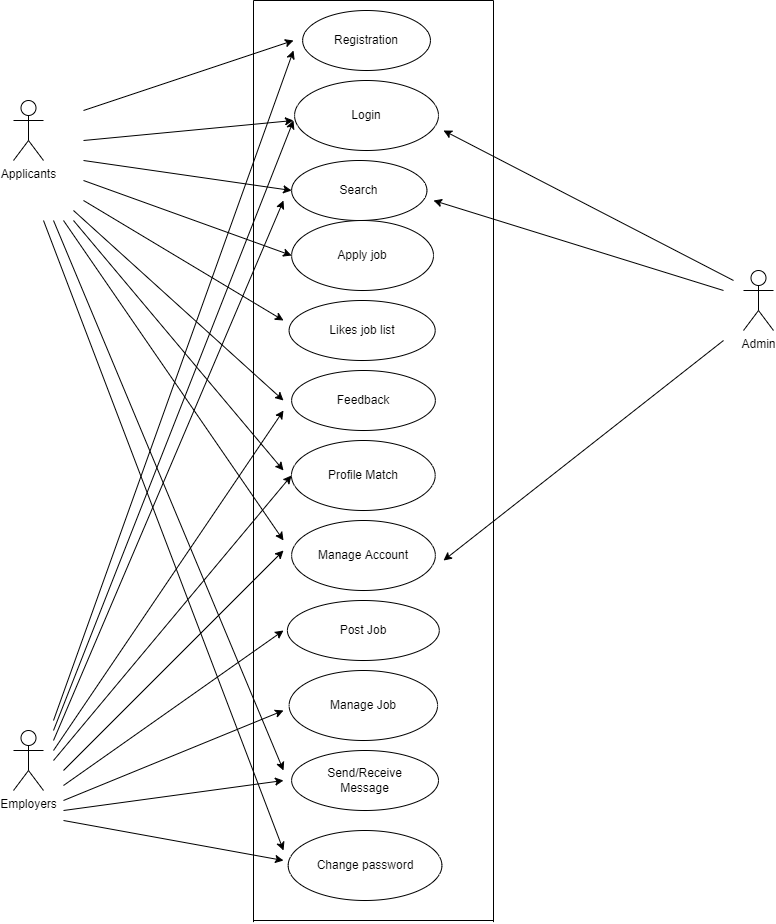

The diagram above was exported from draw.io. Its source (the exported page's mxGraphModel, read from the mxfile embedded in the PNG):
<mxGraphModel dx="1038" dy="521" grid="1" gridSize="10" guides="1" tooltips="1" connect="1" arrows="1" fold="1" page="1" pageScale="1" pageWidth="827" pageHeight="1169" math="0" shadow="0">
  <root>
    <mxCell id="0" />
    <mxCell id="1" parent="0" />
    <mxCell id="uzuIUHtmmbSr4px29OEG-2" value="Registration" style="ellipse;whiteSpace=wrap;html=1;fontStyle=0;fontFamily=Helvetica;" parent="1" vertex="1">
      <mxGeometry x="329.13" y="50" width="127.81" height="60" as="geometry" />
    </mxCell>
    <mxCell id="uzuIUHtmmbSr4px29OEG-3" value="Login" style="ellipse;whiteSpace=wrap;html=1;" parent="1" vertex="1">
      <mxGeometry x="321.08" y="120" width="143.91" height="70" as="geometry" />
    </mxCell>
    <mxCell id="uzuIUHtmmbSr4px29OEG-4" value="Search" style="ellipse;whiteSpace=wrap;html=1;" parent="1" vertex="1">
      <mxGeometry x="318.12" y="200" width="135.32" height="60" as="geometry" />
    </mxCell>
    <mxCell id="uzuIUHtmmbSr4px29OEG-5" value="Apply job" style="ellipse;whiteSpace=wrap;html=1;" parent="1" vertex="1">
      <mxGeometry x="318.12" y="260" width="141.88" height="70" as="geometry" />
    </mxCell>
    <mxCell id="uzuIUHtmmbSr4px29OEG-6" value="Likes job list" style="ellipse;whiteSpace=wrap;html=1;" parent="1" vertex="1">
      <mxGeometry x="315.6" y="340" width="146.1" height="60" as="geometry" />
    </mxCell>
    <mxCell id="uzuIUHtmmbSr4px29OEG-7" value="Feedback" style="ellipse;whiteSpace=wrap;html=1;" parent="1" vertex="1">
      <mxGeometry x="318.12" y="410" width="143.74" height="60" as="geometry" />
    </mxCell>
    <mxCell id="uzuIUHtmmbSr4px29OEG-8" value="Profile Match" style="ellipse;whiteSpace=wrap;html=1;" parent="1" vertex="1">
      <mxGeometry x="317.96000000000004" y="480" width="143.74" height="70" as="geometry" />
    </mxCell>
    <mxCell id="uzuIUHtmmbSr4px29OEG-9" value="Manage Account" style="ellipse;whiteSpace=wrap;html=1;" parent="1" vertex="1">
      <mxGeometry x="318.12" y="560" width="143.75" height="70" as="geometry" />
    </mxCell>
    <mxCell id="uzuIUHtmmbSr4px29OEG-10" value="Post Job" style="ellipse;whiteSpace=wrap;html=1;" parent="1" vertex="1">
      <mxGeometry x="313.9" y="640" width="151.87" height="60" as="geometry" />
    </mxCell>
    <mxCell id="uzuIUHtmmbSr4px29OEG-11" value="Manage Job" style="ellipse;whiteSpace=wrap;html=1;" parent="1" vertex="1">
      <mxGeometry x="315.62" y="710" width="148.44" height="70" as="geometry" />
    </mxCell>
    <mxCell id="uzuIUHtmmbSr4px29OEG-12" value="Send/Receive&lt;br&gt;Message" style="ellipse;whiteSpace=wrap;html=1;" parent="1" vertex="1">
      <mxGeometry x="318.12" y="790" width="146.87" height="60" as="geometry" />
    </mxCell>
    <mxCell id="uzuIUHtmmbSr4px29OEG-13" value="Change password" style="ellipse;whiteSpace=wrap;html=1;" parent="1" vertex="1">
      <mxGeometry x="314.68" y="870" width="153.74" height="70" as="geometry" />
    </mxCell>
    <mxCell id="uzuIUHtmmbSr4px29OEG-14" value="Applicants" style="shape=umlActor;verticalLabelPosition=bottom;verticalAlign=top;html=1;fontFamily=Helvetica;" parent="1" vertex="1">
      <mxGeometry x="40" y="140" width="30" height="60" as="geometry" />
    </mxCell>
    <mxCell id="uzuIUHtmmbSr4px29OEG-15" value="Admin" style="shape=umlActor;verticalLabelPosition=bottom;verticalAlign=top;html=1;fontFamily=Helvetica;" parent="1" vertex="1">
      <mxGeometry x="770" y="310" width="30" height="60" as="geometry" />
    </mxCell>
    <mxCell id="uzuIUHtmmbSr4px29OEG-16" value="Employers" style="shape=umlActor;verticalLabelPosition=bottom;verticalAlign=top;html=1;fontFamily=Helvetica;" parent="1" vertex="1">
      <mxGeometry x="40" y="770" width="30" height="60" as="geometry" />
    </mxCell>
    <mxCell id="uzuIUHtmmbSr4px29OEG-25" value="" style="endArrow=classic;html=1;rounded=0;fontFamily=Helvetica;" parent="1" edge="1">
      <mxGeometry width="50" height="50" relative="1" as="geometry">
        <mxPoint x="110" y="150" as="sourcePoint" />
        <mxPoint x="320" y="80" as="targetPoint" />
      </mxGeometry>
    </mxCell>
    <mxCell id="uzuIUHtmmbSr4px29OEG-26" value="" style="endArrow=classic;html=1;rounded=0;fontFamily=Helvetica;entryX=0;entryY=0.5;entryDx=0;entryDy=0;" parent="1" target="uzuIUHtmmbSr4px29OEG-4" edge="1">
      <mxGeometry width="50" height="50" relative="1" as="geometry">
        <mxPoint x="110" y="200" as="sourcePoint" />
        <mxPoint x="310" y="220" as="targetPoint" />
      </mxGeometry>
    </mxCell>
    <mxCell id="uzuIUHtmmbSr4px29OEG-27" value="" style="endArrow=classic;html=1;rounded=0;fontFamily=Helvetica;" parent="1" edge="1">
      <mxGeometry width="50" height="50" relative="1" as="geometry">
        <mxPoint x="110" y="180" as="sourcePoint" />
        <mxPoint x="320" y="160" as="targetPoint" />
      </mxGeometry>
    </mxCell>
    <mxCell id="uzuIUHtmmbSr4px29OEG-28" value="" style="endArrow=classic;html=1;rounded=0;fontFamily=Helvetica;entryX=0;entryY=0.5;entryDx=0;entryDy=0;" parent="1" target="uzuIUHtmmbSr4px29OEG-5" edge="1">
      <mxGeometry width="50" height="50" relative="1" as="geometry">
        <mxPoint x="110" y="220" as="sourcePoint" />
        <mxPoint x="300" y="280" as="targetPoint" />
      </mxGeometry>
    </mxCell>
    <mxCell id="uzuIUHtmmbSr4px29OEG-29" value="" style="endArrow=classic;html=1;rounded=0;fontFamily=Helvetica;" parent="1" edge="1">
      <mxGeometry width="50" height="50" relative="1" as="geometry">
        <mxPoint x="110" y="240" as="sourcePoint" />
        <mxPoint x="310" y="360" as="targetPoint" />
      </mxGeometry>
    </mxCell>
    <mxCell id="uzuIUHtmmbSr4px29OEG-30" value="" style="endArrow=classic;html=1;rounded=0;fontFamily=Helvetica;" parent="1" edge="1">
      <mxGeometry width="50" height="50" relative="1" as="geometry">
        <mxPoint x="100" y="250" as="sourcePoint" />
        <mxPoint x="310" y="440" as="targetPoint" />
      </mxGeometry>
    </mxCell>
    <mxCell id="uzuIUHtmmbSr4px29OEG-31" value="" style="endArrow=classic;html=1;rounded=0;fontFamily=Helvetica;" parent="1" edge="1">
      <mxGeometry width="50" height="50" relative="1" as="geometry">
        <mxPoint x="100" y="260" as="sourcePoint" />
        <mxPoint x="310" y="510" as="targetPoint" />
      </mxGeometry>
    </mxCell>
    <mxCell id="uzuIUHtmmbSr4px29OEG-32" value="" style="endArrow=classic;html=1;rounded=0;fontFamily=Helvetica;" parent="1" edge="1">
      <mxGeometry width="50" height="50" relative="1" as="geometry">
        <mxPoint x="90" y="260" as="sourcePoint" />
        <mxPoint x="310" y="580" as="targetPoint" />
      </mxGeometry>
    </mxCell>
    <mxCell id="uzuIUHtmmbSr4px29OEG-33" value="" style="endArrow=classic;html=1;rounded=0;fontFamily=Helvetica;" parent="1" edge="1">
      <mxGeometry width="50" height="50" relative="1" as="geometry">
        <mxPoint x="80" y="260" as="sourcePoint" />
        <mxPoint x="310" y="810" as="targetPoint" />
      </mxGeometry>
    </mxCell>
    <mxCell id="uzuIUHtmmbSr4px29OEG-34" value="" style="endArrow=classic;html=1;rounded=0;fontFamily=Helvetica;" parent="1" edge="1">
      <mxGeometry width="50" height="50" relative="1" as="geometry">
        <mxPoint x="70" y="260" as="sourcePoint" />
        <mxPoint x="310" y="890" as="targetPoint" />
      </mxGeometry>
    </mxCell>
    <mxCell id="uzuIUHtmmbSr4px29OEG-35" value="" style="endArrow=classic;html=1;rounded=0;fontFamily=Helvetica;" parent="1" edge="1">
      <mxGeometry width="50" height="50" relative="1" as="geometry">
        <mxPoint x="80" y="760" as="sourcePoint" />
        <mxPoint x="320" y="90" as="targetPoint" />
      </mxGeometry>
    </mxCell>
    <mxCell id="uzuIUHtmmbSr4px29OEG-36" value="" style="endArrow=classic;html=1;rounded=0;fontFamily=Helvetica;" parent="1" edge="1">
      <mxGeometry width="50" height="50" relative="1" as="geometry">
        <mxPoint x="80" y="770" as="sourcePoint" />
        <mxPoint x="320" y="160" as="targetPoint" />
      </mxGeometry>
    </mxCell>
    <mxCell id="uzuIUHtmmbSr4px29OEG-37" value="" style="endArrow=classic;html=1;rounded=0;fontFamily=Helvetica;" parent="1" edge="1">
      <mxGeometry width="50" height="50" relative="1" as="geometry">
        <mxPoint x="80" y="780" as="sourcePoint" />
        <mxPoint x="310" y="240" as="targetPoint" />
      </mxGeometry>
    </mxCell>
    <mxCell id="uzuIUHtmmbSr4px29OEG-38" value="" style="endArrow=classic;html=1;rounded=0;fontFamily=Helvetica;" parent="1" edge="1">
      <mxGeometry width="50" height="50" relative="1" as="geometry">
        <mxPoint x="80" y="790" as="sourcePoint" />
        <mxPoint x="310" y="450" as="targetPoint" />
      </mxGeometry>
    </mxCell>
    <mxCell id="uzuIUHtmmbSr4px29OEG-39" value="" style="endArrow=classic;html=1;rounded=0;fontFamily=Helvetica;entryX=0;entryY=0.5;entryDx=0;entryDy=0;" parent="1" target="uzuIUHtmmbSr4px29OEG-8" edge="1">
      <mxGeometry width="50" height="50" relative="1" as="geometry">
        <mxPoint x="80" y="800" as="sourcePoint" />
        <mxPoint x="130" y="750" as="targetPoint" />
      </mxGeometry>
    </mxCell>
    <mxCell id="uzuIUHtmmbSr4px29OEG-40" value="" style="endArrow=classic;html=1;rounded=0;fontFamily=Helvetica;" parent="1" edge="1">
      <mxGeometry width="50" height="50" relative="1" as="geometry">
        <mxPoint x="90" y="810" as="sourcePoint" />
        <mxPoint x="310" y="590" as="targetPoint" />
      </mxGeometry>
    </mxCell>
    <mxCell id="uzuIUHtmmbSr4px29OEG-41" value="" style="endArrow=classic;html=1;rounded=0;fontFamily=Helvetica;" parent="1" edge="1">
      <mxGeometry width="50" height="50" relative="1" as="geometry">
        <mxPoint x="90" y="825" as="sourcePoint" />
        <mxPoint x="310" y="670" as="targetPoint" />
      </mxGeometry>
    </mxCell>
    <mxCell id="uzuIUHtmmbSr4px29OEG-42" value="" style="endArrow=classic;html=1;rounded=0;fontFamily=Helvetica;" parent="1" edge="1">
      <mxGeometry width="50" height="50" relative="1" as="geometry">
        <mxPoint x="90" y="840" as="sourcePoint" />
        <mxPoint x="310" y="750" as="targetPoint" />
      </mxGeometry>
    </mxCell>
    <mxCell id="uzuIUHtmmbSr4px29OEG-43" value="" style="endArrow=classic;html=1;rounded=0;fontFamily=Helvetica;" parent="1" edge="1">
      <mxGeometry width="50" height="50" relative="1" as="geometry">
        <mxPoint x="90" y="850" as="sourcePoint" />
        <mxPoint x="310" y="820" as="targetPoint" />
      </mxGeometry>
    </mxCell>
    <mxCell id="uzuIUHtmmbSr4px29OEG-44" value="" style="endArrow=classic;html=1;rounded=0;fontFamily=Helvetica;" parent="1" edge="1">
      <mxGeometry width="50" height="50" relative="1" as="geometry">
        <mxPoint x="90" y="860" as="sourcePoint" />
        <mxPoint x="310" y="900" as="targetPoint" />
      </mxGeometry>
    </mxCell>
    <mxCell id="uzuIUHtmmbSr4px29OEG-45" value="" style="endArrow=classic;html=1;rounded=0;fontFamily=Helvetica;" parent="1" edge="1">
      <mxGeometry width="50" height="50" relative="1" as="geometry">
        <mxPoint x="750" y="380" as="sourcePoint" />
        <mxPoint x="470" y="600" as="targetPoint" />
      </mxGeometry>
    </mxCell>
    <mxCell id="uzuIUHtmmbSr4px29OEG-46" value="" style="endArrow=classic;html=1;rounded=0;fontFamily=Helvetica;" parent="1" edge="1">
      <mxGeometry width="50" height="50" relative="1" as="geometry">
        <mxPoint x="750" y="330" as="sourcePoint" />
        <mxPoint x="460" y="240" as="targetPoint" />
      </mxGeometry>
    </mxCell>
    <mxCell id="uzuIUHtmmbSr4px29OEG-47" value="" style="endArrow=classic;html=1;rounded=0;fontFamily=Helvetica;" parent="1" edge="1">
      <mxGeometry width="50" height="50" relative="1" as="geometry">
        <mxPoint x="760" y="320" as="sourcePoint" />
        <mxPoint x="470" y="170" as="targetPoint" />
      </mxGeometry>
    </mxCell>
    <mxCell id="uzuIUHtmmbSr4px29OEG-49" value="" style="endArrow=none;html=1;rounded=0;fontFamily=Helvetica;" parent="1" edge="1">
      <mxGeometry width="50" height="50" relative="1" as="geometry">
        <mxPoint x="280" y="40" as="sourcePoint" />
        <mxPoint x="520" y="40" as="targetPoint" />
      </mxGeometry>
    </mxCell>
    <mxCell id="uzuIUHtmmbSr4px29OEG-50" value="" style="endArrow=none;html=1;rounded=0;fontFamily=Helvetica;" parent="1" edge="1">
      <mxGeometry width="50" height="50" relative="1" as="geometry">
        <mxPoint x="280" y="961.5999755859375" as="sourcePoint" />
        <mxPoint x="280" y="40" as="targetPoint" />
      </mxGeometry>
    </mxCell>
    <mxCell id="uzuIUHtmmbSr4px29OEG-51" value="" style="endArrow=none;html=1;rounded=0;fontFamily=Helvetica;" parent="1" edge="1">
      <mxGeometry width="50" height="50" relative="1" as="geometry">
        <mxPoint x="520" y="961.5999755859375" as="sourcePoint" />
        <mxPoint x="520" y="40" as="targetPoint" />
      </mxGeometry>
    </mxCell>
    <mxCell id="uzuIUHtmmbSr4px29OEG-52" value="" style="endArrow=none;html=1;rounded=0;fontFamily=Helvetica;" parent="1" edge="1">
      <mxGeometry width="50" height="50" relative="1" as="geometry">
        <mxPoint x="280" y="960" as="sourcePoint" />
        <mxPoint x="520" y="960" as="targetPoint" />
      </mxGeometry>
    </mxCell>
  </root>
</mxGraphModel>